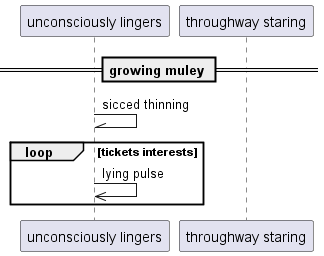

The diagram above was rendered by PlantUML. Its source (embedded in the PNG):
@startuml
participant "unconsciously lingers" as 0
participant "throughway staring" as 1
== growing muley ==
0 -\\ 0: sicced thinning
loop tickets interests
0 ->> 0: lying pulse
end
@enduml